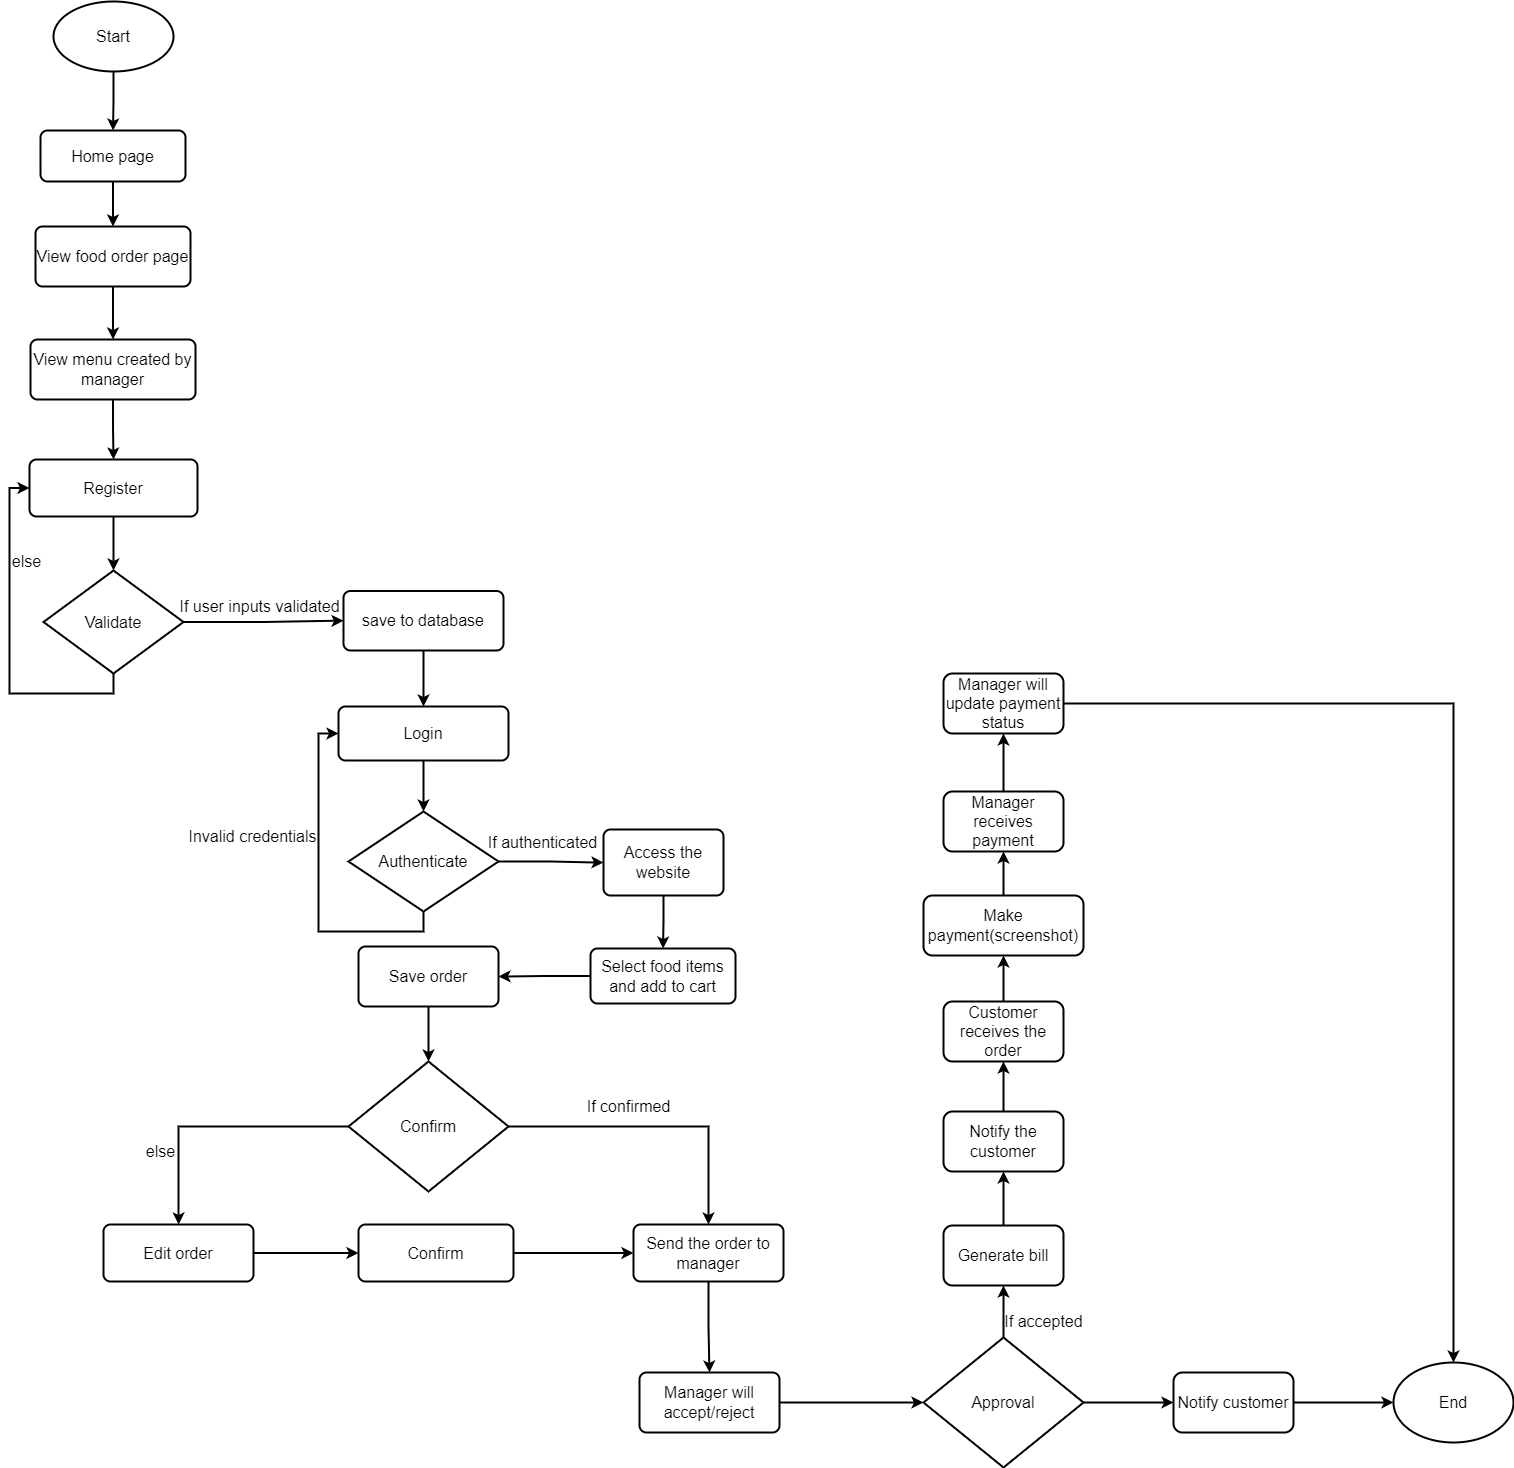

The diagram above was exported from draw.io. Its source (the exported page's mxGraphModel, read from the mxfile embedded in the PNG):
<mxGraphModel dx="1440" dy="742" grid="1" gridSize="10" guides="1" tooltips="1" connect="1" arrows="1" fold="1" page="1" pageScale="1" pageWidth="850" pageHeight="1100" math="0" shadow="0">
  <root>
    <mxCell id="0" />
    <mxCell id="1" parent="0" />
    <mxCell id="19jUVJjF0Yjzpuzlunyf-19" style="edgeStyle=orthogonalEdgeStyle;rounded=0;orthogonalLoop=1;jettySize=auto;html=1;fontSize=16;strokeWidth=2;" parent="1" source="19jUVJjF0Yjzpuzlunyf-1" target="19jUVJjF0Yjzpuzlunyf-2" edge="1">
      <mxGeometry relative="1" as="geometry" />
    </mxCell>
    <mxCell id="19jUVJjF0Yjzpuzlunyf-1" value="Start" style="strokeWidth=2;html=1;shape=mxgraph.flowchart.start_2;whiteSpace=wrap;fontSize=16;" parent="1" vertex="1">
      <mxGeometry x="60" y="40" width="120" height="70" as="geometry" />
    </mxCell>
    <mxCell id="19jUVJjF0Yjzpuzlunyf-20" style="edgeStyle=orthogonalEdgeStyle;rounded=0;orthogonalLoop=1;jettySize=auto;html=1;entryX=0.5;entryY=0;entryDx=0;entryDy=0;fontSize=16;strokeWidth=2;" parent="1" source="19jUVJjF0Yjzpuzlunyf-2" target="19jUVJjF0Yjzpuzlunyf-3" edge="1">
      <mxGeometry relative="1" as="geometry" />
    </mxCell>
    <mxCell id="19jUVJjF0Yjzpuzlunyf-2" value="Home page" style="rounded=1;whiteSpace=wrap;html=1;absoluteArcSize=1;arcSize=14;strokeWidth=2;fontSize=16;" parent="1" vertex="1">
      <mxGeometry x="47" y="169" width="145" height="51" as="geometry" />
    </mxCell>
    <mxCell id="19jUVJjF0Yjzpuzlunyf-21" style="edgeStyle=orthogonalEdgeStyle;rounded=0;orthogonalLoop=1;jettySize=auto;html=1;fontSize=16;strokeWidth=2;" parent="1" source="19jUVJjF0Yjzpuzlunyf-3" target="19jUVJjF0Yjzpuzlunyf-4" edge="1">
      <mxGeometry relative="1" as="geometry" />
    </mxCell>
    <mxCell id="19jUVJjF0Yjzpuzlunyf-3" value="View food order page" style="rounded=1;whiteSpace=wrap;html=1;absoluteArcSize=1;arcSize=14;strokeWidth=2;fontSize=16;" parent="1" vertex="1">
      <mxGeometry x="42" y="265" width="155" height="60" as="geometry" />
    </mxCell>
    <mxCell id="19jUVJjF0Yjzpuzlunyf-22" style="edgeStyle=orthogonalEdgeStyle;rounded=0;orthogonalLoop=1;jettySize=auto;html=1;exitX=0.5;exitY=1;exitDx=0;exitDy=0;entryX=0.5;entryY=0;entryDx=0;entryDy=0;fontSize=16;strokeWidth=2;" parent="1" source="19jUVJjF0Yjzpuzlunyf-4" target="19jUVJjF0Yjzpuzlunyf-5" edge="1">
      <mxGeometry relative="1" as="geometry" />
    </mxCell>
    <mxCell id="19jUVJjF0Yjzpuzlunyf-4" value="View menu created by manager" style="rounded=1;whiteSpace=wrap;html=1;absoluteArcSize=1;arcSize=14;strokeWidth=2;fontSize=16;" parent="1" vertex="1">
      <mxGeometry x="37" y="378" width="165" height="60" as="geometry" />
    </mxCell>
    <mxCell id="19jUVJjF0Yjzpuzlunyf-23" style="edgeStyle=orthogonalEdgeStyle;rounded=0;orthogonalLoop=1;jettySize=auto;html=1;exitX=0.5;exitY=1;exitDx=0;exitDy=0;fontSize=16;strokeWidth=2;" parent="1" source="19jUVJjF0Yjzpuzlunyf-5" target="19jUVJjF0Yjzpuzlunyf-6" edge="1">
      <mxGeometry relative="1" as="geometry" />
    </mxCell>
    <mxCell id="19jUVJjF0Yjzpuzlunyf-5" value="Register" style="rounded=1;whiteSpace=wrap;html=1;absoluteArcSize=1;arcSize=14;strokeWidth=2;fontSize=16;" parent="1" vertex="1">
      <mxGeometry x="36" y="498" width="168" height="57" as="geometry" />
    </mxCell>
    <mxCell id="19jUVJjF0Yjzpuzlunyf-9" style="edgeStyle=orthogonalEdgeStyle;rounded=0;orthogonalLoop=1;jettySize=auto;html=1;exitX=1;exitY=0.5;exitDx=0;exitDy=0;exitPerimeter=0;fontSize=16;strokeWidth=2;" parent="1" source="19jUVJjF0Yjzpuzlunyf-6" target="19jUVJjF0Yjzpuzlunyf-8" edge="1">
      <mxGeometry relative="1" as="geometry" />
    </mxCell>
    <mxCell id="19jUVJjF0Yjzpuzlunyf-57" style="edgeStyle=orthogonalEdgeStyle;rounded=0;orthogonalLoop=1;jettySize=auto;html=1;exitX=0.5;exitY=1;exitDx=0;exitDy=0;exitPerimeter=0;entryX=0;entryY=0.5;entryDx=0;entryDy=0;fontSize=16;strokeWidth=2;" parent="1" source="19jUVJjF0Yjzpuzlunyf-6" target="19jUVJjF0Yjzpuzlunyf-5" edge="1">
      <mxGeometry relative="1" as="geometry" />
    </mxCell>
    <mxCell id="19jUVJjF0Yjzpuzlunyf-6" value="Validate" style="strokeWidth=2;html=1;shape=mxgraph.flowchart.decision;whiteSpace=wrap;fontSize=16;" parent="1" vertex="1">
      <mxGeometry x="50" y="609" width="140" height="103" as="geometry" />
    </mxCell>
    <mxCell id="19jUVJjF0Yjzpuzlunyf-24" style="edgeStyle=orthogonalEdgeStyle;rounded=0;orthogonalLoop=1;jettySize=auto;html=1;exitX=0.5;exitY=1;exitDx=0;exitDy=0;entryX=0.5;entryY=0;entryDx=0;entryDy=0;fontSize=16;strokeWidth=2;" parent="1" source="19jUVJjF0Yjzpuzlunyf-8" target="19jUVJjF0Yjzpuzlunyf-11" edge="1">
      <mxGeometry relative="1" as="geometry" />
    </mxCell>
    <mxCell id="19jUVJjF0Yjzpuzlunyf-8" value="save to database" style="rounded=1;whiteSpace=wrap;html=1;absoluteArcSize=1;arcSize=14;strokeWidth=2;fontSize=16;" parent="1" vertex="1">
      <mxGeometry x="350" y="629.5" width="160" height="59.5" as="geometry" />
    </mxCell>
    <mxCell id="19jUVJjF0Yjzpuzlunyf-10" value="If user inputs validated" style="text;html=1;align=center;verticalAlign=middle;resizable=0;points=[];autosize=1;strokeColor=none;fillColor=none;fontSize=16;strokeWidth=2;" parent="1" vertex="1">
      <mxGeometry x="176" y="630" width="180" height="30" as="geometry" />
    </mxCell>
    <mxCell id="19jUVJjF0Yjzpuzlunyf-25" style="edgeStyle=orthogonalEdgeStyle;rounded=0;orthogonalLoop=1;jettySize=auto;html=1;exitX=0.5;exitY=1;exitDx=0;exitDy=0;entryX=0.5;entryY=0;entryDx=0;entryDy=0;entryPerimeter=0;fontSize=16;strokeWidth=2;" parent="1" source="19jUVJjF0Yjzpuzlunyf-11" target="19jUVJjF0Yjzpuzlunyf-12" edge="1">
      <mxGeometry relative="1" as="geometry" />
    </mxCell>
    <mxCell id="19jUVJjF0Yjzpuzlunyf-11" value="Login" style="rounded=1;whiteSpace=wrap;html=1;absoluteArcSize=1;arcSize=14;strokeWidth=2;fontSize=16;" parent="1" vertex="1">
      <mxGeometry x="345" y="745" width="170" height="54" as="geometry" />
    </mxCell>
    <mxCell id="19jUVJjF0Yjzpuzlunyf-26" style="edgeStyle=orthogonalEdgeStyle;rounded=0;orthogonalLoop=1;jettySize=auto;html=1;fontSize=16;strokeWidth=2;" parent="1" source="19jUVJjF0Yjzpuzlunyf-12" target="19jUVJjF0Yjzpuzlunyf-13" edge="1">
      <mxGeometry relative="1" as="geometry" />
    </mxCell>
    <mxCell id="19jUVJjF0Yjzpuzlunyf-55" style="edgeStyle=orthogonalEdgeStyle;rounded=0;orthogonalLoop=1;jettySize=auto;html=1;exitX=0.5;exitY=1;exitDx=0;exitDy=0;exitPerimeter=0;entryX=0;entryY=0.5;entryDx=0;entryDy=0;fontSize=16;strokeWidth=2;" parent="1" source="19jUVJjF0Yjzpuzlunyf-12" target="19jUVJjF0Yjzpuzlunyf-11" edge="1">
      <mxGeometry relative="1" as="geometry" />
    </mxCell>
    <mxCell id="19jUVJjF0Yjzpuzlunyf-12" value="Authenticate" style="strokeWidth=2;html=1;shape=mxgraph.flowchart.decision;whiteSpace=wrap;fontSize=16;" parent="1" vertex="1">
      <mxGeometry x="355" y="850" width="150" height="100" as="geometry" />
    </mxCell>
    <mxCell id="19jUVJjF0Yjzpuzlunyf-53" value="" style="edgeStyle=orthogonalEdgeStyle;rounded=0;orthogonalLoop=1;jettySize=auto;html=1;fontSize=16;strokeWidth=2;" parent="1" source="19jUVJjF0Yjzpuzlunyf-13" target="19jUVJjF0Yjzpuzlunyf-14" edge="1">
      <mxGeometry relative="1" as="geometry" />
    </mxCell>
    <mxCell id="19jUVJjF0Yjzpuzlunyf-13" value="Access the website" style="rounded=1;whiteSpace=wrap;html=1;absoluteArcSize=1;arcSize=14;strokeWidth=2;fontSize=16;" parent="1" vertex="1">
      <mxGeometry x="610" y="868" width="120" height="66" as="geometry" />
    </mxCell>
    <mxCell id="19jUVJjF0Yjzpuzlunyf-28" style="edgeStyle=orthogonalEdgeStyle;rounded=0;orthogonalLoop=1;jettySize=auto;html=1;exitX=0;exitY=0.5;exitDx=0;exitDy=0;entryX=1;entryY=0.5;entryDx=0;entryDy=0;fontSize=16;strokeWidth=2;" parent="1" source="19jUVJjF0Yjzpuzlunyf-14" target="19jUVJjF0Yjzpuzlunyf-15" edge="1">
      <mxGeometry relative="1" as="geometry" />
    </mxCell>
    <mxCell id="19jUVJjF0Yjzpuzlunyf-14" value="Select food items and add to cart" style="rounded=1;whiteSpace=wrap;html=1;absoluteArcSize=1;arcSize=14;strokeWidth=2;fontSize=16;" parent="1" vertex="1">
      <mxGeometry x="597" y="987" width="145" height="55" as="geometry" />
    </mxCell>
    <mxCell id="19jUVJjF0Yjzpuzlunyf-29" style="edgeStyle=orthogonalEdgeStyle;rounded=0;orthogonalLoop=1;jettySize=auto;html=1;exitX=0.5;exitY=1;exitDx=0;exitDy=0;entryX=0.5;entryY=0;entryDx=0;entryDy=0;entryPerimeter=0;fontSize=16;strokeWidth=2;" parent="1" source="19jUVJjF0Yjzpuzlunyf-15" target="19jUVJjF0Yjzpuzlunyf-16" edge="1">
      <mxGeometry relative="1" as="geometry" />
    </mxCell>
    <mxCell id="19jUVJjF0Yjzpuzlunyf-15" value="Save order" style="rounded=1;whiteSpace=wrap;html=1;absoluteArcSize=1;arcSize=14;strokeWidth=2;fontSize=16;" parent="1" vertex="1">
      <mxGeometry x="365" y="985" width="140" height="60" as="geometry" />
    </mxCell>
    <mxCell id="19jUVJjF0Yjzpuzlunyf-59" style="edgeStyle=orthogonalEdgeStyle;rounded=0;orthogonalLoop=1;jettySize=auto;html=1;fontSize=16;strokeWidth=2;" parent="1" source="19jUVJjF0Yjzpuzlunyf-16" target="19jUVJjF0Yjzpuzlunyf-18" edge="1">
      <mxGeometry relative="1" as="geometry" />
    </mxCell>
    <mxCell id="19jUVJjF0Yjzpuzlunyf-60" style="edgeStyle=orthogonalEdgeStyle;rounded=0;orthogonalLoop=1;jettySize=auto;html=1;entryX=0.5;entryY=0;entryDx=0;entryDy=0;fontSize=16;strokeWidth=2;" parent="1" source="19jUVJjF0Yjzpuzlunyf-16" target="19jUVJjF0Yjzpuzlunyf-17" edge="1">
      <mxGeometry relative="1" as="geometry" />
    </mxCell>
    <mxCell id="19jUVJjF0Yjzpuzlunyf-16" value="Confirm" style="strokeWidth=2;html=1;shape=mxgraph.flowchart.decision;whiteSpace=wrap;fontSize=16;" parent="1" vertex="1">
      <mxGeometry x="355" y="1100" width="160" height="130" as="geometry" />
    </mxCell>
    <mxCell id="19jUVJjF0Yjzpuzlunyf-67" style="edgeStyle=orthogonalEdgeStyle;rounded=0;orthogonalLoop=1;jettySize=auto;html=1;fontSize=16;strokeWidth=2;" parent="1" source="19jUVJjF0Yjzpuzlunyf-17" target="19jUVJjF0Yjzpuzlunyf-34" edge="1">
      <mxGeometry relative="1" as="geometry" />
    </mxCell>
    <mxCell id="19jUVJjF0Yjzpuzlunyf-17" value="Send the order to manager" style="rounded=1;whiteSpace=wrap;html=1;absoluteArcSize=1;arcSize=14;strokeWidth=2;fontSize=16;" parent="1" vertex="1">
      <mxGeometry x="640" y="1263" width="150" height="57" as="geometry" />
    </mxCell>
    <mxCell id="19jUVJjF0Yjzpuzlunyf-65" style="edgeStyle=orthogonalEdgeStyle;rounded=0;orthogonalLoop=1;jettySize=auto;html=1;entryX=0;entryY=0.5;entryDx=0;entryDy=0;fontSize=16;strokeWidth=2;" parent="1" source="19jUVJjF0Yjzpuzlunyf-18" target="19jUVJjF0Yjzpuzlunyf-63" edge="1">
      <mxGeometry relative="1" as="geometry" />
    </mxCell>
    <mxCell id="19jUVJjF0Yjzpuzlunyf-18" value="Edit order" style="rounded=1;whiteSpace=wrap;html=1;absoluteArcSize=1;arcSize=14;strokeWidth=2;fontSize=16;" parent="1" vertex="1">
      <mxGeometry x="110" y="1263" width="150" height="57" as="geometry" />
    </mxCell>
    <mxCell id="19jUVJjF0Yjzpuzlunyf-38" style="edgeStyle=orthogonalEdgeStyle;rounded=0;orthogonalLoop=1;jettySize=auto;html=1;exitX=1;exitY=0.5;exitDx=0;exitDy=0;fontSize=16;strokeWidth=2;" parent="1" source="19jUVJjF0Yjzpuzlunyf-34" target="19jUVJjF0Yjzpuzlunyf-37" edge="1">
      <mxGeometry relative="1" as="geometry" />
    </mxCell>
    <mxCell id="19jUVJjF0Yjzpuzlunyf-34" value="Manager will accept/reject" style="rounded=1;whiteSpace=wrap;html=1;absoluteArcSize=1;arcSize=14;strokeWidth=2;fontSize=16;" parent="1" vertex="1">
      <mxGeometry x="646" y="1411" width="140" height="60" as="geometry" />
    </mxCell>
    <mxCell id="19jUVJjF0Yjzpuzlunyf-43" value="" style="edgeStyle=orthogonalEdgeStyle;rounded=0;orthogonalLoop=1;jettySize=auto;html=1;fontSize=16;strokeWidth=2;" parent="1" source="19jUVJjF0Yjzpuzlunyf-37" target="19jUVJjF0Yjzpuzlunyf-42" edge="1">
      <mxGeometry relative="1" as="geometry" />
    </mxCell>
    <mxCell id="19jUVJjF0Yjzpuzlunyf-73" style="edgeStyle=orthogonalEdgeStyle;rounded=0;orthogonalLoop=1;jettySize=auto;html=1;entryX=0;entryY=0.5;entryDx=0;entryDy=0;fontSize=16;strokeWidth=2;" parent="1" source="19jUVJjF0Yjzpuzlunyf-37" target="19jUVJjF0Yjzpuzlunyf-71" edge="1">
      <mxGeometry relative="1" as="geometry" />
    </mxCell>
    <mxCell id="19jUVJjF0Yjzpuzlunyf-37" value="Approval" style="strokeWidth=2;html=1;shape=mxgraph.flowchart.decision;whiteSpace=wrap;fontSize=16;" parent="1" vertex="1">
      <mxGeometry x="930" y="1376" width="160" height="130" as="geometry" />
    </mxCell>
    <mxCell id="19jUVJjF0Yjzpuzlunyf-68" style="edgeStyle=orthogonalEdgeStyle;rounded=0;orthogonalLoop=1;jettySize=auto;html=1;exitX=0.5;exitY=0;exitDx=0;exitDy=0;entryX=0.5;entryY=1;entryDx=0;entryDy=0;fontSize=16;strokeWidth=2;" parent="1" source="19jUVJjF0Yjzpuzlunyf-42" target="19jUVJjF0Yjzpuzlunyf-44" edge="1">
      <mxGeometry relative="1" as="geometry" />
    </mxCell>
    <mxCell id="19jUVJjF0Yjzpuzlunyf-42" value="Generate bill" style="rounded=1;whiteSpace=wrap;html=1;strokeWidth=2;fontSize=16;" parent="1" vertex="1">
      <mxGeometry x="950" y="1264" width="120" height="60" as="geometry" />
    </mxCell>
    <mxCell id="19jUVJjF0Yjzpuzlunyf-46" value="" style="edgeStyle=orthogonalEdgeStyle;rounded=0;orthogonalLoop=1;jettySize=auto;html=1;fontSize=16;strokeWidth=2;" parent="1" source="19jUVJjF0Yjzpuzlunyf-44" target="19jUVJjF0Yjzpuzlunyf-45" edge="1">
      <mxGeometry relative="1" as="geometry" />
    </mxCell>
    <mxCell id="19jUVJjF0Yjzpuzlunyf-44" value="Notify the customer" style="rounded=1;whiteSpace=wrap;html=1;strokeWidth=2;fontSize=16;" parent="1" vertex="1">
      <mxGeometry x="950" y="1150" width="120" height="60" as="geometry" />
    </mxCell>
    <mxCell id="19jUVJjF0Yjzpuzlunyf-48" value="" style="edgeStyle=orthogonalEdgeStyle;rounded=0;orthogonalLoop=1;jettySize=auto;html=1;fontSize=16;strokeWidth=2;" parent="1" source="19jUVJjF0Yjzpuzlunyf-45" target="19jUVJjF0Yjzpuzlunyf-47" edge="1">
      <mxGeometry relative="1" as="geometry" />
    </mxCell>
    <mxCell id="19jUVJjF0Yjzpuzlunyf-45" value="Customer receives the order" style="rounded=1;whiteSpace=wrap;html=1;strokeWidth=2;fontSize=16;" parent="1" vertex="1">
      <mxGeometry x="950" y="1040" width="120" height="60" as="geometry" />
    </mxCell>
    <mxCell id="19jUVJjF0Yjzpuzlunyf-50" value="" style="edgeStyle=orthogonalEdgeStyle;rounded=0;orthogonalLoop=1;jettySize=auto;html=1;fontSize=16;strokeWidth=2;" parent="1" source="19jUVJjF0Yjzpuzlunyf-47" target="19jUVJjF0Yjzpuzlunyf-49" edge="1">
      <mxGeometry relative="1" as="geometry" />
    </mxCell>
    <mxCell id="19jUVJjF0Yjzpuzlunyf-47" value="Make payment(screenshot)" style="rounded=1;whiteSpace=wrap;html=1;strokeWidth=2;fontSize=16;" parent="1" vertex="1">
      <mxGeometry x="930" y="934" width="160" height="60" as="geometry" />
    </mxCell>
    <mxCell id="19jUVJjF0Yjzpuzlunyf-52" value="" style="edgeStyle=orthogonalEdgeStyle;rounded=0;orthogonalLoop=1;jettySize=auto;html=1;fontSize=16;strokeWidth=2;" parent="1" source="19jUVJjF0Yjzpuzlunyf-49" target="19jUVJjF0Yjzpuzlunyf-51" edge="1">
      <mxGeometry relative="1" as="geometry" />
    </mxCell>
    <mxCell id="19jUVJjF0Yjzpuzlunyf-49" value="Manager receives payment" style="rounded=1;whiteSpace=wrap;html=1;strokeWidth=2;fontSize=16;" parent="1" vertex="1">
      <mxGeometry x="950" y="830" width="120" height="60" as="geometry" />
    </mxCell>
    <mxCell id="19jUVJjF0Yjzpuzlunyf-77" style="edgeStyle=orthogonalEdgeStyle;rounded=0;orthogonalLoop=1;jettySize=auto;html=1;entryX=0.5;entryY=0;entryDx=0;entryDy=0;fontSize=16;strokeWidth=2;" parent="1" source="19jUVJjF0Yjzpuzlunyf-51" target="19jUVJjF0Yjzpuzlunyf-75" edge="1">
      <mxGeometry relative="1" as="geometry" />
    </mxCell>
    <mxCell id="19jUVJjF0Yjzpuzlunyf-51" value="Manager will update payment status" style="rounded=1;whiteSpace=wrap;html=1;strokeWidth=2;fontSize=16;" parent="1" vertex="1">
      <mxGeometry x="950" y="712" width="120" height="60" as="geometry" />
    </mxCell>
    <mxCell id="19jUVJjF0Yjzpuzlunyf-54" value="If authenticated" style="text;html=1;align=center;verticalAlign=middle;resizable=0;points=[];autosize=1;strokeColor=none;fillColor=none;fontSize=16;strokeWidth=2;" parent="1" vertex="1">
      <mxGeometry x="484" y="866" width="130" height="30" as="geometry" />
    </mxCell>
    <mxCell id="19jUVJjF0Yjzpuzlunyf-56" value="Invalid credentials" style="text;html=1;align=center;verticalAlign=middle;resizable=0;points=[];autosize=1;strokeColor=none;fillColor=none;fontSize=16;strokeWidth=2;" parent="1" vertex="1">
      <mxGeometry x="184" y="860" width="150" height="30" as="geometry" />
    </mxCell>
    <mxCell id="19jUVJjF0Yjzpuzlunyf-58" value="else" style="text;html=1;align=center;verticalAlign=middle;resizable=0;points=[];autosize=1;strokeColor=none;fillColor=none;fontSize=16;strokeWidth=2;" parent="1" vertex="1">
      <mxGeometry x="8" y="585" width="50" height="30" as="geometry" />
    </mxCell>
    <mxCell id="19jUVJjF0Yjzpuzlunyf-61" value="If confirmed" style="text;html=1;align=center;verticalAlign=middle;resizable=0;points=[];autosize=1;strokeColor=none;fillColor=none;fontSize=16;strokeWidth=2;" parent="1" vertex="1">
      <mxGeometry x="580" y="1130" width="110" height="30" as="geometry" />
    </mxCell>
    <mxCell id="19jUVJjF0Yjzpuzlunyf-62" value="else" style="text;html=1;align=center;verticalAlign=middle;resizable=0;points=[];autosize=1;strokeColor=none;fillColor=none;fontSize=16;strokeWidth=2;" parent="1" vertex="1">
      <mxGeometry x="142" y="1175" width="50" height="30" as="geometry" />
    </mxCell>
    <mxCell id="19jUVJjF0Yjzpuzlunyf-66" style="edgeStyle=orthogonalEdgeStyle;rounded=0;orthogonalLoop=1;jettySize=auto;html=1;entryX=0;entryY=0.5;entryDx=0;entryDy=0;fontSize=16;strokeWidth=2;" parent="1" source="19jUVJjF0Yjzpuzlunyf-63" target="19jUVJjF0Yjzpuzlunyf-17" edge="1">
      <mxGeometry relative="1" as="geometry" />
    </mxCell>
    <mxCell id="19jUVJjF0Yjzpuzlunyf-63" value="Confirm" style="rounded=1;whiteSpace=wrap;html=1;absoluteArcSize=1;arcSize=14;strokeWidth=2;fontSize=16;" parent="1" vertex="1">
      <mxGeometry x="365" y="1263" width="155" height="57" as="geometry" />
    </mxCell>
    <mxCell id="19jUVJjF0Yjzpuzlunyf-69" value="If accepted" style="text;html=1;align=center;verticalAlign=middle;resizable=0;points=[];autosize=1;strokeColor=none;fillColor=none;fontSize=16;strokeWidth=2;" parent="1" vertex="1">
      <mxGeometry x="1000" y="1345" width="100" height="30" as="geometry" />
    </mxCell>
    <mxCell id="19jUVJjF0Yjzpuzlunyf-76" value="" style="edgeStyle=orthogonalEdgeStyle;rounded=0;orthogonalLoop=1;jettySize=auto;html=1;fontSize=16;strokeWidth=2;" parent="1" source="19jUVJjF0Yjzpuzlunyf-71" target="19jUVJjF0Yjzpuzlunyf-75" edge="1">
      <mxGeometry relative="1" as="geometry" />
    </mxCell>
    <mxCell id="19jUVJjF0Yjzpuzlunyf-71" value="Notify customer" style="rounded=1;whiteSpace=wrap;html=1;strokeWidth=2;fontSize=16;" parent="1" vertex="1">
      <mxGeometry x="1180" y="1411" width="120" height="60" as="geometry" />
    </mxCell>
    <mxCell id="19jUVJjF0Yjzpuzlunyf-75" value="End" style="ellipse;whiteSpace=wrap;html=1;fontSize=16;rounded=1;strokeWidth=2;" parent="1" vertex="1">
      <mxGeometry x="1400" y="1401" width="120" height="80" as="geometry" />
    </mxCell>
  </root>
</mxGraphModel>